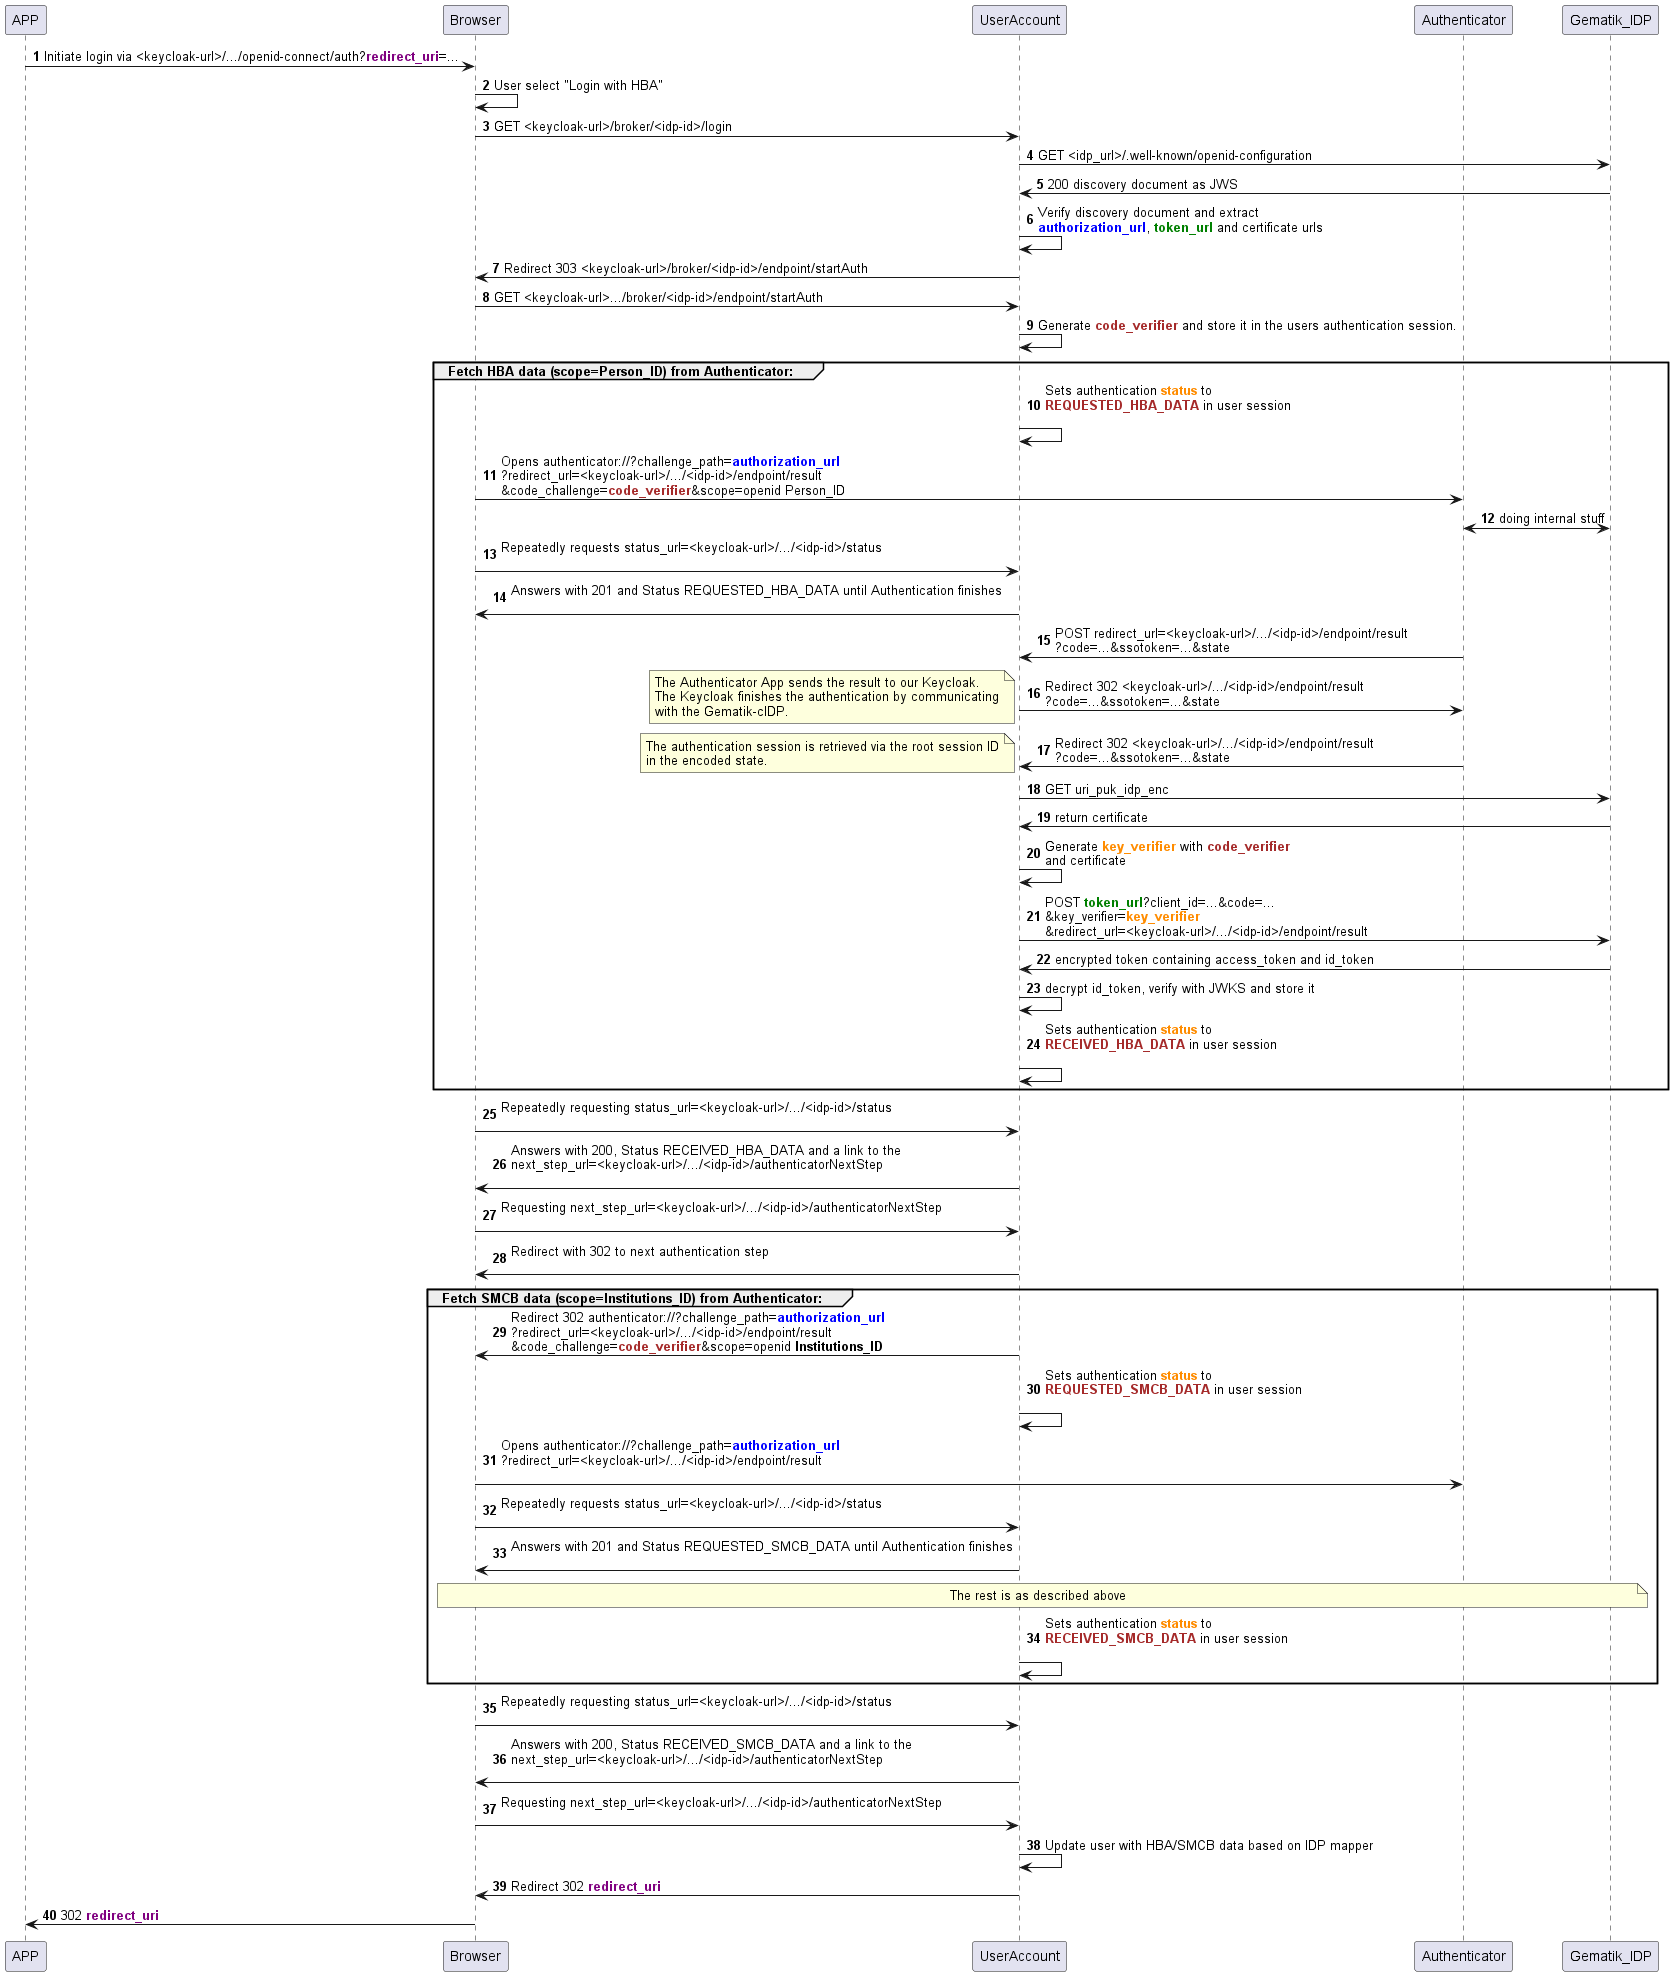

The diagram above was rendered by PlantUML. Its source (embedded in the PNG):
@startuml GematikIDP

participant APP order 0
participant Browser order 1
participant UserAccount order 2
participant Authenticator order 3
participant Gematik_IDP order 4

autonumber

APP -> Browser: Initiate login via <keycloak-url>/.../openid-connect/auth?<font color=purple><b>redirect_uri</font>=...
Browser -> Browser: User select "Login with HBA"
Browser -> UserAccount: GET <keycloak-url>/broker/<idp-id>/login
UserAccount -> Gematik_IDP: GET <idp_url>/.well-known/openid-configuration
Gematik_IDP -> UserAccount: 200 discovery document as JWS
UserAccount -> UserAccount: Verify discovery document and extract\n<font color=blue><b>authorization_url</font>, <font color=green><b>token_url</font> and certificate urls
UserAccount -> Browser: Redirect 303 <keycloak-url>/broker/<idp-id>/endpoint/startAuth
Browser -> UserAccount: GET <keycloak-url>.../broker/<idp-id>/endpoint/startAuth
UserAccount -> UserAccount: Generate <font color=brown><b>code_verifier</font> and store it in the users authentication session.

group Fetch HBA data (scope=<b>Person_ID</b>) from Authenticator:
UserAccount -> UserAccount: Sets authentication <font color=darkorange><b>status</font> to\n<font color=brown><b>REQUESTED_HBA_DATA</font> in user session\n
Browser -> Authenticator: Opens authenticator://?challenge_path=<font color=blue><b>authorization_url</font>\n?redirect_url=<keycloak-url>/.../<idp-id>/endpoint/result\n&code_challenge=<font color=brown><b>code_verifier</font>&scope=openid Person_ID
Authenticator <-> Gematik_IDP: doing internal stuff

Browser -> UserAccount: Repeatedly requests status_url=<keycloak-url>/.../<idp-id>/status\n
UserAccount -> Browser: Answers with 201 and Status REQUESTED_HBA_DATA until Authentication finishes\n

Authenticator -> UserAccount: POST redirect_url=<keycloak-url>/.../<idp-id>/endpoint/result\n?code=...&ssotoken=...&state
UserAccount -> Authenticator: Redirect 302 <keycloak-url>/.../<idp-id>/endpoint/result\n?code=...&ssotoken=...&state
note left
The Authenticator App sends the result to our Keycloak.
The Keycloak finishes the authentication by communicating
with the Gematik-cIDP. 
end note
Authenticator -> UserAccount: Redirect 302 <keycloak-url>/.../<idp-id>/endpoint/result\n?code=...&ssotoken=...&state
note left
The authentication session is retrieved via the root session ID
in the encoded state.
end note
UserAccount -> Gematik_IDP: GET uri_puk_idp_enc
Gematik_IDP -> UserAccount: return certificate
UserAccount -> UserAccount: Generate <font color=darkorange><b>key_verifier</font> with <font color=brown><b>code_verifier</font>\nand certificate
UserAccount -> Gematik_IDP: POST <font color=green><b>token_url</font>?client_id=...&code=...\n&key_verifier=<font color=darkorange><b>key_verifier</font>\n&redirect_url=<keycloak-url>/.../<idp-id>/endpoint/result
Gematik_IDP -> UserAccount: encrypted token containing access_token and id_token
UserAccount -> UserAccount: decrypt id_token, verify with JWKS and store it
UserAccount -> UserAccount: Sets authentication <font color=darkorange><b>status</font> to\n<font color=brown><b>RECEIVED_HBA_DATA</font> in user session\n
end

Browser -> UserAccount: Repeatedly requesting status_url=<keycloak-url>/.../<idp-id>/status\n
UserAccount -> Browser: Answers with 200, Status RECEIVED_HBA_DATA and a link to the \nnext_step_url=<keycloak-url>/.../<idp-id>/authenticatorNextStep\n
Browser -> UserAccount: Requesting next_step_url=<keycloak-url>/.../<idp-id>/authenticatorNextStep\n
UserAccount -> Browser: Redirect with 302 to next authentication step\n

group Fetch SMCB data (scope=<b>Institutions_ID</b>) from Authenticator:
UserAccount -> Browser: Redirect 302 authenticator://?challenge_path=<font color=blue><b>authorization_url</font>\n?redirect_url=<keycloak-url>/.../<idp-id>/endpoint/result\n&code_challenge=<font color=brown><b>code_verifier</font>&scope=openid <b>Institutions_ID</b>
UserAccount -> UserAccount: Sets authentication <font color=darkorange><b>status</font> to\n<font color=brown><b>REQUESTED_SMCB_DATA</font> in user session\n
Browser -> Authenticator: Opens authenticator://?challenge_path=<font color=blue><b>authorization_url</font>\n?redirect_url=<keycloak-url>/.../<idp-id>/endpoint/result\n
Browser -> UserAccount: Repeatedly requests status_url=<keycloak-url>/.../<idp-id>/status\n
UserAccount -> Browser: Answers with 201 and Status REQUESTED_SMCB_DATA until Authentication finishes\n
note over Browser, Gematik_IDP: The rest is as described above
UserAccount -> UserAccount: Sets authentication <font color=darkorange><b>status</font> to\n<font color=brown><b>RECEIVED_SMCB_DATA</font> in user session\n
end

Browser -> UserAccount: Repeatedly requesting status_url=<keycloak-url>/.../<idp-id>/status\n
UserAccount -> Browser: Answers with 200, Status RECEIVED_SMCB_DATA and a link to the \nnext_step_url=<keycloak-url>/.../<idp-id>/authenticatorNextStep\n
Browser -> UserAccount: Requesting next_step_url=<keycloak-url>/.../<idp-id>/authenticatorNextStep\n
UserAccount -> UserAccount: Update user with HBA/SMCB data based on IDP mapper
UserAccount -> Browser: Redirect 302 <font color=purple><b>redirect_uri</font>
Browser -> APP: 302 <font color=purple><b>redirect_uri</font>

@enduml